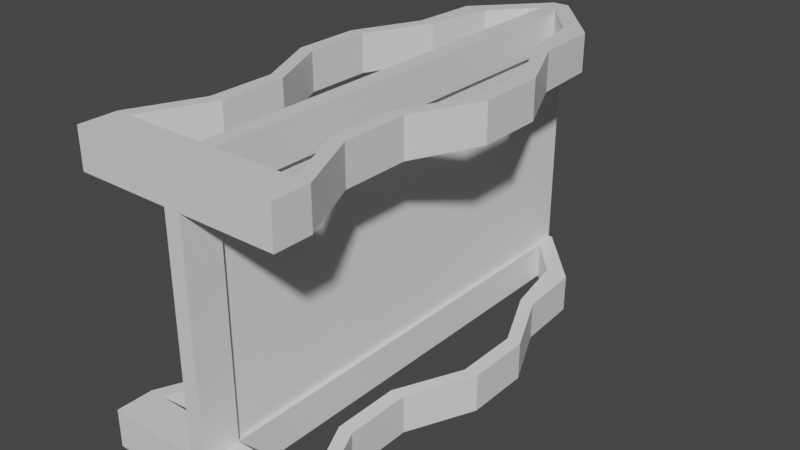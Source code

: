 # Source: colorChanger.blend  (saved by Blender 2.90.8; exported with 4.5.12 LTS)
import bpy
from mathutils import Matrix  # noqa: F401  (used for matrix-valued properties, if any)

bpy.ops.wm.read_factory_settings(use_empty=True)
scene = bpy.context.scene
scene.name = 'Scene'

# ---- collections
col_collection = bpy.data.collections.new('Collection'); scene.collection.children.link(col_collection)

# ---- materials (node trees are filled in below, after node groups)
mat_material = bpy.data.materials.new('Material')
mat_material.alpha_threshold = 0.0
mat_material.use_transparent_shadow = False
mat_material.line_color = (0.0, 0.0, 0.0, 1.0)

# ---- material node trees
mat_material.use_nodes = True; mat_material.node_tree.nodes.clear()
_N = mat_material.node_tree.nodes; _L = mat_material.node_tree.links
n0 = _N.new('ShaderNodeOutputMaterial'); n0.name = 'Material Output'; n0.location = (300, 300)
n1 = _N.new('ShaderNodeBsdfPrincipled'); n1.name = 'Principled BSDF'; n1.location = (10, 300)
n1.distribution = 'GGX'
n1.subsurface_method = 'BURLEY'
n1.inputs[2].default_value = 0.4
n1.inputs[3].default_value = 1.45
n1.inputs[27].default_value = (0.0, 0.0, 0.0, 1.0)
n1.inputs[28].default_value = 1.0
_L.new(n1.outputs[0], n0.inputs[0])
n0.is_active_output = True

# ---- world
world_world = bpy.data.worlds.new('World'); scene.world = world_world
world_world.use_nodes = True; world_world.node_tree.nodes.clear()
_N = world_world.node_tree.nodes; _L = world_world.node_tree.links
n0 = _N.new('ShaderNodeOutputWorld'); n0.name = 'World Output'; n0.location = (300, 300)
n1 = _N.new('ShaderNodeBackground'); n1.name = 'Background'; n1.location = (10, 300)
n1.inputs[0].default_value = (0.05088, 0.05088, 0.05088, 1.0)
_L.new(n1.outputs[0], n0.inputs[0])
n0.is_active_output = True
world_world.color = (0.05088, 0.05088, 0.05088)
world_world.use_sun_shadow = False
world_world.sun_shadow_jitter_overblur = 0.0

# ---- meshes
me_cube = bpy.data.meshes.new('Cube')
me_cube.from_pydata([(0.397, 2.235e-08, -0.6716), (0.397, 0.1654, -0.6716), (0.397, 2.98e-08, -0.4993), (-0.397, 2.235e-08, -0.6716), (-0.397, 2.98e-08, -0.4993), (0.03672, 0.1654, -0.6716), (-0.03672, 0.1654, -0.6716), (0.03672, -2.98e-08, -0.4993), (-0.03672, 0.0, -0.4993), (-0.03672, 0.1654, -0.4993), (0.03672, 0.1654, -0.4993), (-0.06015, 2.235e-08, -0.6716), (0.06015, 2.235e-08, -0.6716), (0.03672, 2.048, -0.6716), (-0.03672, 2.048, -0.6716), (-0.03672, 2.048, -0.4993), (0.03672, 2.048, -0.4993), (-0.4609, 0.1654, -0.6716), (-0.4609, 0.0, -0.4993), (-0.4609, 2.235e-08, -0.6716), (0.4609, 2.235e-08, -0.6716), (0.4609, 0.1654, -0.6716), (0.4609, 2.98e-08, -0.4993), (-0.397, 0.1654, -0.6716), (-0.397, 0.1654, -0.4993), (0.397, 0.1654, -0.4993), (-0.4609, 0.1654, -0.4993), (0.4609, 0.1654, -0.4993), (-0.2601, 0.4654, -0.6716), (-0.2601, 0.4654, -0.4993), (0.2601, 0.4654, -0.4993), (0.2601, 0.4654, -0.6716), (-0.324, 0.4654, -0.6716), (-0.324, 0.4654, -0.4993), (0.324, 0.4654, -0.4993), (0.324, 0.4654, -0.6716), (-0.2601, 0.7654, -0.6716), (-0.2601, 0.7654, -0.4993), (0.2601, 0.7654, -0.4993), (0.2601, 0.7654, -0.6716), (-0.324, 0.7654, -0.6716), (-0.324, 0.7654, -0.4993), (0.324, 0.7654, -0.4993), (0.324, 0.7654, -0.6716), (-0.397, 1.065, -0.6716), (-0.397, 1.065, -0.4993), (0.397, 1.065, -0.4993), (0.397, 1.065, -0.6716), (-0.4609, 1.065, -0.6716), (-0.4609, 1.065, -0.4993), (0.4609, 1.065, -0.4993), (0.4609, 1.065, -0.6716), (-0.397, 1.365, -0.6716), (-0.397, 1.365, -0.4993), (0.397, 1.365, -0.4993), (0.397, 1.365, -0.6716), (-0.4609, 1.365, -0.6716), (-0.4609, 1.365, -0.4993), (0.4609, 1.365, -0.4993), (0.4609, 1.365, -0.6716), (-0.2601, 1.665, -0.6716), (-0.2601, 1.665, -0.4993), (0.2601, 1.665, -0.4993), (0.2601, 1.665, -0.6716), (-0.324, 1.665, -0.6716), (-0.324, 1.665, -0.4993), (0.324, 1.665, -0.4993), (0.324, 1.665, -0.6716), (-0.2024, 1.965, -0.6716), (-0.2024, 1.965, -0.4993), (0.2024, 1.965, -0.4993), (0.2024, 1.965, -0.6716), (-0.3074, 1.965, -0.6716), (-0.3074, 1.965, -0.4993), (0.3074, 1.965, -0.4993), (0.3074, 1.965, -0.6716), (-0.03672, 2.156, -0.6716), (-0.03672, 2.156, -0.4993), (-0.03672, 2.264, -0.6716), (0.03633, 2.265, -0.6716), (-0.03672, 2.265, -0.4993), (0.03634, 2.265, -0.4993), (0.03653, 2.157, -0.6716), (0.03653, 2.157, -0.4993), (0.397, 9.686e-08, 0.6716), (0.397, 0.1654, 0.6716), (0.397, 8.941e-08, 0.4993), (-0.397, 9.686e-08, 0.6716), (-0.397, 8.941e-08, 0.4993), (0.03672, 0.1654, 0.6716), (-0.03672, 0.1654, 0.6716), (0.03672, 2.98e-08, 0.4993), (-0.03672, 2.98e-08, 0.4993), (-0.03672, 0.1654, 0.4993), (0.03672, 0.1654, 0.4993), (-0.06015, 9.686e-08, 0.6716), (0.06015, 9.686e-08, 0.6716), (0.03672, 0.0, 2.711e-09), (-0.03672, 0.0, 2.711e-09), (-0.03672, 0.1654, -2.711e-09), (0.03672, 0.1654, -2.711e-09), (0.03672, 2.048, 0.6716), (-0.03672, 2.048, 0.6716), (-0.03672, 2.048, 0.4993), (0.03672, 2.048, 0.4993), (-0.4609, 0.1654, 0.6716), (-0.4609, 8.941e-08, 0.4993), (-0.4609, 9.686e-08, 0.6716), (0.4609, 9.686e-08, 0.6716), (0.4609, 0.1654, 0.6716), (0.4609, 8.941e-08, 0.4993), (-0.397, 0.1654, 0.6716), (-0.397, 0.1654, 0.4993), (0.397, 0.1654, 0.4993), (-0.4609, 0.1654, 0.4993), (0.4609, 0.1654, 0.4993), (-0.2601, 0.4654, 0.6716), (-0.2601, 0.4654, 0.4993), (0.2601, 0.4654, 0.4993), (0.2601, 0.4654, 0.6716), (-0.324, 0.4654, 0.6716), (-0.324, 0.4654, 0.4993), (0.324, 0.4654, 0.4993), (0.324, 0.4654, 0.6716), (-0.2601, 0.7654, 0.6716), (-0.2601, 0.7654, 0.4993), (0.2601, 0.7654, 0.4993), (0.2601, 0.7654, 0.6716), (-0.324, 0.7654, 0.6716), (-0.324, 0.7654, 0.4993), (0.324, 0.7654, 0.4993), (0.324, 0.7654, 0.6716), (-0.397, 1.065, 0.6716), (-0.397, 1.065, 0.4993), (0.397, 1.065, 0.4993), (0.397, 1.065, 0.6716), (-0.4609, 1.065, 0.6716), (-0.4609, 1.065, 0.4993), (0.4609, 1.065, 0.4993), (0.4609, 1.065, 0.6716), (-0.397, 1.365, 0.6716), (-0.397, 1.365, 0.4993), (0.397, 1.365, 0.4993), (0.397, 1.365, 0.6716), (-0.4609, 1.365, 0.6716), (-0.4609, 1.365, 0.4993), (0.4609, 1.365, 0.4993), (0.4609, 1.365, 0.6716), (-0.2601, 1.665, 0.6716), (-0.2601, 1.665, 0.4993), (0.2601, 1.665, 0.4993), (0.2601, 1.665, 0.6716), (-0.324, 1.665, 0.6716), (-0.324, 1.665, 0.4993), (0.324, 1.665, 0.4993), (0.324, 1.665, 0.6716), (-0.2024, 1.965, 0.6716), (-0.2024, 1.965, 0.4993), (0.2024, 1.965, 0.4993), (0.2024, 1.965, 0.6716), (-0.3074, 1.965, 0.6716), (-0.3074, 1.965, 0.4993), (0.3074, 1.965, 0.4993), (0.3074, 1.965, 0.6716), (-0.03672, 2.156, 0.6716), (-0.03672, 2.156, 0.4993), (-0.03672, 2.264, 0.6716), (0.03633, 2.265, 0.6716), (-0.03672, 2.265, 0.4993), (0.03634, 2.265, 0.4993), (0.03653, 2.157, 0.6716), (0.03653, 2.157, 0.4993)], [], [(11, 8, 4, 3), (9, 24, 4, 8), (24, 26, 18, 4), (5, 10, 25, 1), (2, 22, 27, 25), (5, 1, 0, 12), (23, 6, 11, 3), (6, 5, 12, 11), (23, 24, 9, 6), (5, 13, 16, 10), (25, 10, 7, 2), (8, 98, 99, 9), (0, 2, 7, 12), (12, 7, 8, 11), (9, 99, 100, 10), (7, 97, 98, 8), (10, 100, 97, 7), (82, 76, 78, 79), (10, 16, 15, 9), (6, 14, 13, 5), (9, 15, 14, 6), (26, 17, 19, 18), (4, 18, 19, 3), (3, 19, 17, 23), (21, 27, 22, 20), (1, 21, 20, 0), (0, 20, 22, 2), (27, 21, 35, 34), (21, 1, 31, 35), (32, 33, 41, 40), (28, 32, 40, 36), (26, 24, 29, 33), (1, 25, 30, 31), (25, 27, 34, 30), (23, 17, 32, 28), (17, 26, 33, 32), (24, 23, 28, 29), (36, 40, 48, 44), (38, 42, 50, 46), (29, 28, 36, 37), (35, 31, 39, 43), (34, 35, 43, 42), (33, 29, 37, 41), (31, 30, 38, 39), (30, 34, 42, 38), (49, 45, 53, 57), (50, 51, 59, 58), (40, 41, 49, 48), (37, 36, 44, 45), (43, 39, 47, 51), (42, 43, 51, 50), (41, 37, 45, 49), (39, 38, 46, 47), (59, 55, 63, 67), (53, 52, 60, 61), (47, 46, 54, 55), (46, 50, 58, 54), (44, 48, 56, 52), (48, 49, 57, 56), (45, 44, 52, 53), (51, 47, 55, 59), (60, 64, 72, 68), (62, 66, 74, 70), (58, 59, 67, 66), (57, 53, 61, 65), (55, 54, 62, 63), (54, 58, 66, 62), (52, 56, 64, 60), (56, 57, 65, 64), (68, 72, 78, 76), (71, 70, 83, 82), (64, 65, 73, 72), (61, 60, 68, 69), (67, 63, 71, 75), (66, 67, 75, 74), (65, 61, 69, 73), (63, 62, 70, 71), (70, 74, 81, 83), (75, 71, 82, 79), (74, 75, 79, 81), (76, 78, 80, 77), (72, 73, 80, 78), (69, 68, 76, 77), (73, 69, 77, 80), (78, 80, 81, 79), (83, 82, 79, 81), (77, 83, 81, 80), (14, 15, 77, 76), (15, 16, 83, 77), (16, 13, 82, 83), (13, 14, 76, 82), (95, 87, 88, 92), (93, 92, 88, 112), (112, 88, 106, 114), (89, 85, 113, 94), (86, 113, 115, 110), (89, 96, 84, 85), (111, 87, 95, 90), (90, 95, 96, 89), (111, 90, 93, 112), (89, 94, 104, 101), (113, 86, 91, 94), (92, 93, 99, 98), (84, 96, 91, 86), (96, 95, 92, 91), (100, 97, 98, 99), (93, 94, 100, 99), (91, 92, 98, 97), (94, 91, 97, 100), (170, 167, 166, 164), (94, 93, 103, 104), (90, 89, 101, 102), (93, 90, 102, 103), (114, 106, 107, 105), (88, 87, 107, 106), (87, 111, 105, 107), (109, 108, 110, 115), (85, 84, 108, 109), (84, 86, 110, 108), (115, 122, 123, 109), (109, 123, 119, 85), (120, 128, 129, 121), (116, 124, 128, 120), (114, 121, 117, 112), (85, 119, 118, 113), (113, 118, 122, 115), (111, 116, 120, 105), (105, 120, 121, 114), (112, 117, 116, 111), (124, 132, 136, 128), (126, 134, 138, 130), (117, 125, 124, 116), (123, 131, 127, 119), (122, 130, 131, 123), (121, 129, 125, 117), (119, 127, 126, 118), (118, 126, 130, 122), (137, 145, 141, 133), (138, 146, 147, 139), (128, 136, 137, 129), (125, 133, 132, 124), (131, 139, 135, 127), (130, 138, 139, 131), (129, 137, 133, 125), (127, 135, 134, 126), (147, 155, 151, 143), (141, 149, 148, 140), (135, 143, 142, 134), (134, 142, 146, 138), (132, 140, 144, 136), (136, 144, 145, 137), (133, 141, 140, 132), (139, 147, 143, 135), (148, 156, 160, 152), (150, 158, 162, 154), (146, 154, 155, 147), (145, 153, 149, 141), (143, 151, 150, 142), (142, 150, 154, 146), (140, 148, 152, 144), (144, 152, 153, 145), (156, 164, 166, 160), (159, 170, 171, 158), (152, 160, 161, 153), (149, 157, 156, 148), (155, 163, 159, 151), (154, 162, 163, 155), (153, 161, 157, 149), (151, 159, 158, 150), (158, 171, 169, 162), (163, 167, 170, 159), (162, 169, 167, 163), (164, 165, 168, 166), (160, 166, 168, 161), (157, 165, 164, 156), (161, 168, 165, 157), (166, 167, 169, 168), (171, 169, 167, 170), (165, 168, 169, 171), (102, 164, 165, 103), (103, 165, 171, 104), (104, 171, 170, 101), (101, 170, 164, 102)])
_uv = me_cube.uv_layers.new(name='UVMap')
_uv.uv.foreach_set('vector', [0.1191, 0.8268, 0.1137, 0.7874, 0.196, 0.7874, 0.196, 0.8268, 0.535, 0.4811, 0.6173, 0.4811, 0.6173, 0.519, 0.535, 0.519, 0.6173, 0.4811, 0.6319, 0.4811, 0.6319, 0.519, 0.6173, 0.519, 0.5786, 0.6016, 0.5392, 0.6016, 0.5392, 0.519, 0.5786, 0.519, 0.4359, 0.519, 0.4213, 0.519, 0.4213, 0.4811, 0.4359, 0.4811, 0.1137, 0.4811, 0.196, 0.4811, 0.196, 0.519, 0.1191, 0.519, 0.0146, 0.4811, 0.09692, 0.4811, 0.09157, 0.519, 0.0146, 0.519, 0.09692, 0.4811, 0.1137, 0.4811, 0.1191, 0.519, 0.09157, 0.519, 0.4211, 0.519, 0.4605, 0.519, 0.4605, 0.6016, 0.4211, 0.6016, 0.8819, 0.03717, 0.8819, 0.4687, 0.8425, 0.4687, 0.8425, 0.03717, 0.4359, 0.4811, 0.5182, 0.4811, 0.5182, 0.519, 0.4359, 0.519, 0.3665, 0.7479, 0.3665, 0.6334, 0.4043, 0.6334, 0.4043, 0.7479, 0.0146, 0.8268, 0.0146, 0.7874, 0.09692, 0.7874, 0.09157, 0.8268, 0.09157, 0.8268, 0.09692, 0.7874, 0.1137, 0.7874, 0.1191, 0.8268, 0.4043, 0.7479, 0.4043, 0.6334, 0.4211, 0.6334, 0.4211, 0.7479, 0.09692, 0.7874, 0.09692, 0.6729, 0.1137, 0.6729, 0.1137, 0.7874, 0.3665, 0.519, 0.3665, 0.6334, 0.3287, 0.6334, 0.3287, 0.519, 0.1137, 0.02478, 0.09692, 0.02484, 0.09692, 0.0001897, 0.1136, 0.0, 0.5182, 0.4811, 0.5182, 0.04956, 0.535, 0.04956, 0.535, 0.4811, 0.09692, 0.4811, 0.09692, 0.04956, 0.1137, 0.04956, 0.1137, 0.4811, 0.2894, 0.9753, 0.2894, 0.5437, 0.3287, 0.5437, 0.3287, 0.9753, 0.9213, 0.4803, 0.9606, 0.4803, 0.9606, 0.5182, 0.9213, 0.5182, 0.196, 0.7874, 0.2106, 0.7874, 0.2106, 0.8268, 0.196, 0.8268, 0.0146, 0.519, 9.534e-08, 0.519, 8.172e-08, 0.4811, 0.0146, 0.4811, 0.8819, 0.03789, 0.8425, 0.03789, 0.8425, 7.15e-09, 0.8819, 0.0, 0.196, 0.4811, 0.2106, 0.4811, 0.2106, 0.519, 0.196, 0.519, 0.0146, 0.8268, 2.724e-08, 0.8268, 2.043e-08, 0.7874, 0.0146, 0.7874, 0.8425, 0.03789, 0.8819, 0.03789, 0.8819, 0.1064, 0.8425, 0.1064, 0.2106, 0.4811, 0.196, 0.4811, 0.1647, 0.4124, 0.1793, 0.4124, 0.9606, 0.4118, 0.9213, 0.4118, 0.9213, 0.343, 0.9606, 0.343, 0.04588, 0.4124, 0.03129, 0.4124, 0.03129, 0.3436, 0.04588, 0.3436, 0.6319, 0.4811, 0.6173, 0.4811, 0.586, 0.4124, 0.6006, 0.4124, 0.25, 0.9761, 0.2106, 0.9761, 0.2106, 0.907, 0.25, 0.907, 0.4359, 0.4811, 0.4213, 0.4811, 0.4525, 0.4124, 0.4671, 0.4124, 0.0146, 0.4811, 8.172e-08, 0.4811, 0.03129, 0.4124, 0.04588, 0.4124, 0.9606, 0.4803, 0.9213, 0.4803, 0.9213, 0.4118, 0.9606, 0.4118, 0.9213, 0.5182, 0.9606, 0.5182, 0.9606, 0.5871, 0.9213, 0.5871, 0.04588, 0.3436, 0.03129, 0.3436, 2.724e-08, 0.2749, 0.0146, 0.2749, 0.4671, 0.3436, 0.4525, 0.3436, 0.4213, 0.2749, 0.4359, 0.2749, 0.9213, 0.5871, 0.9606, 0.5871, 0.9606, 0.6559, 0.9213, 0.6559, 0.1793, 0.4124, 0.1647, 0.4124, 0.1647, 0.3436, 0.1793, 0.3436, 0.8425, 0.1064, 0.8819, 0.1064, 0.8819, 0.1752, 0.8425, 0.1752, 0.6006, 0.4124, 0.586, 0.4124, 0.586, 0.3436, 0.6006, 0.3436, 0.25, 0.907, 0.2106, 0.907, 0.2106, 0.8383, 0.25, 0.8383, 0.4671, 0.4124, 0.4525, 0.4124, 0.4525, 0.3436, 0.4671, 0.3436, 0.6319, 0.2749, 0.6173, 0.2749, 0.6173, 0.2061, 0.6319, 0.2061, 0.8425, 0.2441, 0.8819, 0.2441, 0.8819, 0.3129, 0.8425, 0.3129, 0.9606, 0.343, 0.9213, 0.343, 0.9213, 0.274, 0.9606, 0.274, 0.9213, 0.6559, 0.9606, 0.6559, 0.9606, 0.7244, 0.9213, 0.7244, 0.1793, 0.3436, 0.1647, 0.3436, 0.196, 0.2749, 0.2106, 0.2749, 0.8425, 0.1752, 0.8819, 0.1752, 0.8819, 0.2441, 0.8425, 0.2441, 0.6006, 0.3436, 0.586, 0.3436, 0.6173, 0.2749, 0.6319, 0.2749, 0.25, 0.8383, 0.2106, 0.8383, 0.2106, 0.7698, 0.25, 0.7698, 0.2106, 0.2061, 0.196, 0.2061, 0.1647, 0.1374, 0.1793, 0.1374, 0.9213, 0.7932, 0.9606, 0.7932, 0.9606, 0.8621, 0.9213, 0.8621, 0.25, 0.7698, 0.2106, 0.7698, 0.2106, 0.7011, 0.25, 0.7011, 0.4359, 0.2749, 0.4213, 0.2749, 0.4213, 0.2061, 0.4359, 0.2061, 0.0146, 0.2749, 2.724e-08, 0.2749, 0.0, 0.2061, 0.0146, 0.2061, 0.9606, 0.274, 0.9213, 0.274, 0.9213, 0.2053, 0.9606, 0.2053, 0.9213, 0.7244, 0.9606, 0.7244, 0.9606, 0.7932, 0.9213, 0.7932, 0.2106, 0.2749, 0.196, 0.2749, 0.196, 0.2061, 0.2106, 0.2061, 0.04588, 0.1374, 0.03129, 0.1374, 0.03507, 0.06861, 0.05906, 0.06861, 0.4671, 0.1374, 0.4525, 0.1374, 0.4563, 0.06861, 0.4803, 0.06861, 0.8425, 0.3129, 0.8819, 0.3129, 0.8819, 0.3814, 0.8425, 0.3814, 0.6319, 0.2061, 0.6173, 0.2061, 0.586, 0.1374, 0.6006, 0.1374, 0.25, 0.7011, 0.2106, 0.7011, 0.2106, 0.632, 0.25, 0.632, 0.4359, 0.2061, 0.4213, 0.2061, 0.4525, 0.1374, 0.4671, 0.1374, 0.0146, 0.2061, 0.0, 0.2061, 0.03129, 0.1374, 0.04588, 0.1374, 0.9606, 0.2053, 0.9213, 0.2053, 0.9213, 0.1368, 0.9606, 0.1368, 0.05906, 0.06861, 0.03507, 0.06861, 0.09692, 0.0001897, 0.09692, 0.02484, 0.25, 0.5632, 0.2106, 0.5632, 0.2106, 0.519, 0.25, 0.519, 0.9606, 0.1368, 0.9213, 0.1368, 0.9213, 0.06807, 0.9606, 0.06807, 0.9213, 0.8621, 0.9606, 0.8621, 0.9606, 0.931, 0.9213, 0.931, 0.1793, 0.1374, 0.1647, 0.1374, 0.1516, 0.06861, 0.1756, 0.06861, 0.8425, 0.3814, 0.8819, 0.3814, 0.8819, 0.4501, 0.8425, 0.4501, 0.6006, 0.1374, 0.586, 0.1374, 0.5728, 0.06861, 0.5968, 0.06861, 0.25, 0.632, 0.2106, 0.632, 0.2106, 0.5632, 0.25, 0.5632, 0.4803, 0.06861, 0.4563, 0.06861, 0.5183, 0.0, 0.5182, 0.02478, 0.1756, 0.06861, 0.1516, 0.06861, 0.1137, 0.02478, 0.1136, 0.0, 0.8425, 0.4501, 0.8819, 0.4501, 0.8819, 0.5183, 0.8425, 0.5183, 0.9606, 0.975, 0.9606, 0.9997, 0.9213, 0.9999, 0.9213, 0.975, 0.9606, 0.06807, 0.9213, 0.06807, 0.9213, 0.0, 0.9606, 0.0001897, 0.9213, 0.931, 0.9606, 0.931, 0.9606, 0.975, 0.9213, 0.975, 0.5968, 0.06861, 0.5728, 0.06861, 0.535, 0.02484, 0.535, 0.0, 0.5786, 0.5585, 0.5786, 0.519, 0.5953, 0.519, 0.5953, 0.5585, 0.8425, 0.4935, 0.8819, 0.4935, 0.8819, 0.5183, 0.8425, 0.5183, 0.535, 0.02484, 0.5182, 0.02478, 0.5183, 0.0, 0.535, 0.0, 0.3287, 0.5437, 0.2894, 0.5437, 0.2894, 0.519, 0.3287, 0.519, 0.535, 0.04956, 0.5182, 0.04956, 0.5182, 0.02478, 0.535, 0.02484, 0.8425, 0.4687, 0.8819, 0.4687, 0.8819, 0.4935, 0.8425, 0.4935, 0.1137, 0.04956, 0.09692, 0.04956, 0.09692, 0.02484, 0.1137, 0.02478, 0.1191, 0.519, 0.196, 0.519, 0.196, 0.5585, 0.1137, 0.5585, 0.3076, 0.4811, 0.3076, 0.519, 0.2252, 0.519, 0.2252, 0.4811, 0.2252, 0.4811, 0.2252, 0.519, 0.2106, 0.519, 0.2106, 0.4811, 0.4998, 0.519, 0.4998, 0.6016, 0.4605, 0.6016, 0.4605, 0.519, 0.4067, 0.519, 0.4067, 0.4811, 0.4213, 0.4811, 0.4213, 0.519, 0.7288, 0.4811, 0.7235, 0.519, 0.6465, 0.519, 0.6465, 0.4811, 0.8279, 0.4811, 0.8279, 0.519, 0.7509, 0.519, 0.7456, 0.4811, 0.7456, 0.4811, 0.7509, 0.519, 0.7235, 0.519, 0.7288, 0.4811, 0.5392, 0.519, 0.5392, 0.6016, 0.4998, 0.6016, 0.4998, 0.519, 0.8819, 0.03717, 0.9213, 0.03717, 0.9213, 0.4687, 0.8819, 0.4687, 0.4067, 0.4811, 0.4067, 0.519, 0.3243, 0.519, 0.3243, 0.4811, 0.3665, 0.519, 0.4043, 0.519, 0.4043, 0.6334, 0.3665, 0.6334, 0.0146, 0.519, 0.09157, 0.519, 0.09692, 0.5585, 0.0146, 0.5585, 0.09157, 0.519, 0.1191, 0.519, 0.1137, 0.5585, 0.09692, 0.5585, 0.6121, 0.519, 0.6121, 0.5569, 0.5953, 0.5569, 0.5953, 0.519, 0.4043, 0.519, 0.4211, 0.519, 0.4211, 0.6334, 0.4043, 0.6334, 0.09692, 0.5585, 0.1137, 0.5585, 0.1137, 0.6729, 0.09692, 0.6729, 0.3665, 0.7479, 0.3287, 0.7479, 0.3287, 0.6334, 0.3665, 0.6334, 0.7289, 0.02478, 0.7289, 0.0, 0.7456, 0.0001897, 0.7456, 0.02484, 0.3243, 0.4811, 0.3076, 0.4811, 0.3076, 0.04956, 0.3243, 0.04956, 0.7456, 0.4811, 0.7288, 0.4811, 0.7288, 0.04956, 0.7456, 0.04956, 0.25, 0.519, 0.2894, 0.519, 0.2894, 0.9506, 0.25, 0.9506, 0.9606, 0.03789, 0.9606, 0.0, 1.0, 1.814e-09, 1.0, 0.03789, 0.196, 0.5585, 0.196, 0.519, 0.2106, 0.519, 0.2106, 0.5585, 0.8279, 0.519, 0.8279, 0.4811, 0.8425, 0.4811, 0.8425, 0.519, 0.8819, 0.03789, 0.8819, 7.203e-09, 0.9213, 0.0, 0.9213, 0.03789, 0.6465, 0.4811, 0.6465, 0.519, 0.6319, 0.519, 0.6319, 0.4811, 0.0146, 0.519, 0.0146, 0.5585, 6.81e-09, 0.5585, 0.0, 0.519, 0.9213, 0.03789, 0.9213, 0.1064, 0.8819, 0.1064, 0.8819, 0.03789, 0.6319, 0.4811, 0.6632, 0.4124, 0.6778, 0.4124, 0.6465, 0.4811, 1.0, 0.1064, 1.0, 0.1751, 0.9606, 0.1751, 0.9606, 0.1064, 0.7966, 0.4124, 0.7966, 0.3436, 0.8112, 0.3436, 0.8112, 0.4124, 0.2106, 0.4811, 0.2419, 0.4124, 0.2565, 0.4124, 0.2252, 0.4811, 0.8819, 0.9753, 0.8819, 0.9063, 0.9213, 0.9063, 0.9213, 0.9753, 0.4067, 0.4811, 0.3754, 0.4124, 0.39, 0.4124, 0.4213, 0.4811, 0.8279, 0.4811, 0.7966, 0.4124, 0.8112, 0.4124, 0.8425, 0.4811, 1.0, 0.03789, 1.0, 0.1064, 0.9606, 0.1064, 0.9606, 0.03789, 0.8425, 1.0, 0.8425, 0.931, 0.8819, 0.931, 0.8819, 1.0, 0.7966, 0.3436, 0.8279, 0.2749, 0.8425, 0.2749, 0.8112, 0.3436, 0.3754, 0.3436, 0.4067, 0.2749, 0.4213, 0.2749, 0.39, 0.3436, 0.8425, 0.931, 0.8425, 0.8623, 0.8819, 0.8623, 0.8819, 0.931, 0.6632, 0.4124, 0.6632, 0.3436, 0.6778, 0.3436, 0.6778, 0.4124, 0.9213, 0.1064, 0.9213, 0.1752, 0.8819, 0.1752, 0.8819, 0.1064, 0.2419, 0.4124, 0.2419, 0.3436, 0.2565, 0.3436, 0.2565, 0.4124, 0.8819, 0.9063, 0.8819, 0.8375, 0.9213, 0.8375, 0.9213, 0.9063, 0.3754, 0.4124, 0.3754, 0.3436, 0.39, 0.3436, 0.39, 0.4124, 0.2106, 0.2749, 0.2106, 0.2061, 0.2252, 0.2061, 0.2252, 0.2749, 0.9213, 0.2441, 0.9213, 0.3129, 0.8819, 0.3129, 0.8819, 0.2441, 1.0, 0.1751, 1.0, 0.2441, 0.9606, 0.2441, 0.9606, 0.1751, 0.8425, 0.8623, 0.8425, 0.7938, 0.8819, 0.7938, 0.8819, 0.8623, 0.6632, 0.3436, 0.6319, 0.2749, 0.6465, 0.2749, 0.6778, 0.3436, 0.9213, 0.1752, 0.9213, 0.2441, 0.8819, 0.2441, 0.8819, 0.1752, 0.2419, 0.3436, 0.2106, 0.2749, 0.2252, 0.2749, 0.2565, 0.3436, 0.8819, 0.8375, 0.8819, 0.7691, 0.9213, 0.7691, 0.9213, 0.8375, 0.6319, 0.2061, 0.6632, 0.1374, 0.6778, 0.1374, 0.6465, 0.2061, 0.8425, 0.725, 0.8425, 0.656, 0.8819, 0.656, 0.8819, 0.725, 0.8819, 0.7691, 0.8819, 0.7003, 0.9213, 0.7003, 0.9213, 0.7691, 0.4067, 0.2749, 0.4067, 0.2061, 0.4213, 0.2061, 0.4213, 0.2749, 0.8279, 0.2749, 0.8279, 0.2061, 0.8425, 0.2061, 0.8425, 0.2749, 1.0, 0.2441, 1.0, 0.3129, 0.9606, 0.3129, 0.9606, 0.2441, 0.8425, 0.7938, 0.8425, 0.725, 0.8819, 0.725, 0.8819, 0.7938, 0.6319, 0.2749, 0.6319, 0.2061, 0.6465, 0.2061, 0.6465, 0.2749, 0.7966, 0.1374, 0.7835, 0.06861, 0.8074, 0.06861, 0.8112, 0.1374, 0.3754, 0.1374, 0.3622, 0.06861, 0.3862, 0.06861, 0.39, 0.1374, 0.9213, 0.3129, 0.9213, 0.3814, 0.8819, 0.3814, 0.8819, 0.3129, 0.2106, 0.2061, 0.2419, 0.1374, 0.2565, 0.1374, 0.2252, 0.2061, 0.8819, 0.7003, 0.8819, 0.6313, 0.9213, 0.6313, 0.9213, 0.7003, 0.4067, 0.2061, 0.3754, 0.1374, 0.39, 0.1374, 0.4213, 0.2061, 0.8279, 0.2061, 0.7966, 0.1374, 0.8112, 0.1374, 0.8425, 0.2061, 1.0, 0.3129, 1.0, 0.3814, 0.9606, 0.3814, 0.9606, 0.3129, 0.7835, 0.06861, 0.7456, 0.02484, 0.7456, 0.0001897, 0.8074, 0.06861, 0.8819, 0.5624, 0.8819, 0.5183, 0.9213, 0.5183, 0.9213, 0.5624, 1.0, 0.3814, 1.0, 0.4501, 0.9606, 0.4501, 0.9606, 0.3814, 0.8425, 0.656, 0.8425, 0.5872, 0.8819, 0.5872, 0.8819, 0.656, 0.6632, 0.1374, 0.667, 0.06861, 0.6909, 0.06861, 0.6778, 0.1374, 0.9213, 0.3814, 0.9213, 0.4501, 0.8819, 0.4501, 0.8819, 0.3814, 0.2419, 0.1374, 0.2457, 0.06861, 0.2697, 0.06861, 0.2565, 0.1374, 0.8819, 0.6313, 0.8819, 0.5624, 0.9213, 0.5624, 0.9213, 0.6313, 0.3622, 0.06861, 0.3243, 0.02478, 0.3242, 0.0, 0.3862, 0.06861, 0.667, 0.06861, 0.7289, 0.0, 0.7289, 0.02478, 0.6909, 0.06861, 0.9213, 0.4501, 0.9213, 0.5183, 0.8819, 0.5183, 0.8819, 0.4501, 0.8819, 0.5431, 0.8425, 0.5431, 0.8425, 0.5183, 0.8819, 0.5185, 1.0, 0.4501, 1.0, 0.518, 0.9606, 0.5182, 0.9606, 0.4501, 0.8425, 0.5872, 0.8425, 0.5431, 0.8819, 0.5431, 0.8819, 0.5872, 0.2457, 0.06861, 0.3076, 0.0, 0.3076, 0.02484, 0.2697, 0.06861, 0.5786, 0.5585, 0.5953, 0.5585, 0.5953, 0.598, 0.5786, 0.598, 0.9213, 0.4935, 0.9213, 0.5183, 0.8819, 0.5183, 0.8819, 0.4935, 0.3076, 0.02484, 0.3076, 0.0, 0.3242, 0.0, 0.3243, 0.02478, 0.2894, 0.9506, 0.2894, 0.9753, 0.25, 0.9753, 0.25, 0.9506, 0.3076, 0.04956, 0.3076, 0.02484, 0.3243, 0.02478, 0.3243, 0.04956, 0.9213, 0.4687, 0.9213, 0.4935, 0.8819, 0.4935, 0.8819, 0.4687, 0.7288, 0.04956, 0.7289, 0.02478, 0.7456, 0.02484, 0.7456, 0.04956])
me_cube.materials.append(mat_material)
me_cube.use_remesh_preserve_volume = False
me_cube.use_remesh_preserve_attributes = False
me_cube.use_mirror_vertex_groups = False
me_cube.update()
me_cube_001 = bpy.data.meshes.new('Cube.001')
me_cube_001.from_pydata([(-0.01756, 0.1654, 0.4993), (-0.01756, 2.265, 0.4993), (-0.01756, 0.1654, -0.4993), (-0.01756, 2.265, -0.4993), (0.01763, 0.1654, 0.4993), (0.01744, 2.265, 0.4993), (0.01763, 0.1654, -0.4993), (0.01744, 2.265, -0.4993)], [], [(0, 1, 3, 2), (2, 3, 7, 6), (6, 7, 5, 4), (4, 5, 1, 0), (2, 6, 4, 0), (7, 3, 1, 5)])
_uv = me_cube_001.uv_layers.new(name='UVMap')
_uv.uv.foreach_set('vector', [0.375, 0.0, 0.625, 0.0, 0.625, 0.25, 0.375, 0.25, 0.375, 0.25, 0.625, 0.25, 0.625, 0.5, 0.375, 0.5, 0.375, 0.5, 0.625, 0.5, 0.625, 0.75, 0.375, 0.75, 0.375, 0.75, 0.625, 0.75, 0.625, 1.0, 0.375, 1.0, 0.125, 0.5, 0.375, 0.5, 0.375, 0.75, 0.125, 0.75, 0.625, 0.5, 0.875, 0.5, 0.875, 0.75, 0.625, 0.75])
me_cube_001.use_remesh_fix_poles = True
me_cube_001.use_remesh_preserve_attributes = False
me_cube_001.use_mirror_vertex_groups = False
me_cube_001.update()

# ---- objects
ob_frame = bpy.data.objects.new('frame', me_cube)
ob_field = bpy.data.objects.new('field', me_cube_001)

# ---- transforms, parenting, visibility, modifiers, constraints
ob_frame.location = (0.0, 0.0, 0.0)
ob_frame.lock_rotations_4d = False
ob_frame.empty_display_type = 'ARROWS'
ob_frame.lineart.crease_threshold = 0.0
ob_field.parent = ob_frame
ob_field.location = (0.0, 0.0, 0.0)
ob_field.lineart.crease_threshold = 0.0

# ---- collection membership
col_collection.objects.link(ob_frame)
col_collection.objects.link(ob_field)

# ---- scene / render settings (as saved in the file)
scene.frame_start = 1; scene.frame_end = 250; scene.frame_set(1)
scene.render.engine = 'BLENDER_EEVEE_NEXT'
scene.cycles.use_denoising = False
scene.cycles.samples = 128
scene.cycles.sampling_pattern = 'TABULATED_SOBOL'
scene.cycles.use_adaptive_sampling = False
scene.cycles.use_light_tree = False
scene.view_settings.view_transform = 'Filmic'
bpy.context.view_layer.update()

# ---- added for rendering (the .blend has no active camera and no usable light): camera, sun
cam_auto = bpy.data.cameras.new('AutoCamera')
cam_auto.lens = 50.0
cam_auto.sensor_width = 36.0
cam_auto.clip_end = 1000.0
ob_auto_camera = bpy.data.objects.new('AutoCamera', cam_auto)
scene.collection.objects.link(ob_auto_camera)
ob_auto_camera.location = (2.58119, -1.96505, 2.06495)
ob_auto_camera.rotation_euler = (1.09748, -7.21219e-08, 0.694738)
scene.camera = ob_auto_camera
light_auto_sun = bpy.data.lights.new('AutoSun', 'SUN')
light_auto_sun.energy = 3.0
light_auto_sun.angle = 0.0523599
ob_auto_sun = bpy.data.objects.new('AutoSun', light_auto_sun)
scene.collection.objects.link(ob_auto_sun)
ob_auto_sun.rotation_euler = (0.872665, 0.174533, 0.523599)
bpy.context.view_layer.update()
